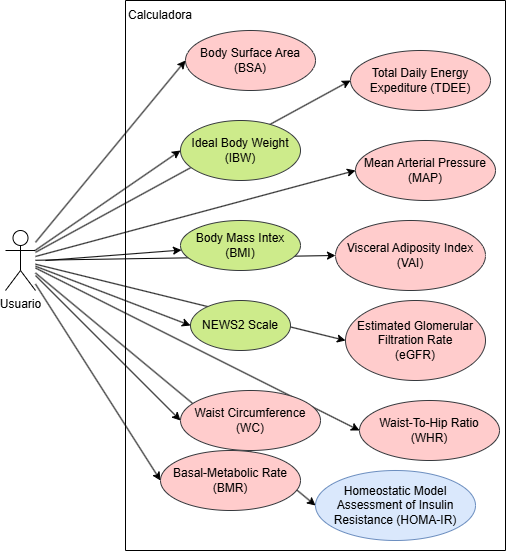

The diagram above was exported from draw.io. Its source (the exported page's mxGraphModel, read from the mxfile embedded in the PNG):
<mxGraphModel dx="777" dy="779" grid="1" gridSize="10" guides="1" tooltips="1" connect="1" arrows="1" fold="1" page="1" pageScale="1" pageWidth="827" pageHeight="1169" math="0" shadow="0">
  <root>
    <mxCell id="0" />
    <mxCell id="1" parent="0" />
    <mxCell id="a-UEcntslV16IG9vDZJP-1" edge="1" parent="1" source="a-UEcntslV16IG9vDZJP-12" style="rounded=0;orthogonalLoop=1;jettySize=auto;html=1;entryX=0;entryY=0.5;entryDx=0;entryDy=0;" target="a-UEcntslV16IG9vDZJP-16">
      <mxGeometry relative="1" as="geometry" />
    </mxCell>
    <mxCell id="a-UEcntslV16IG9vDZJP-2" edge="1" parent="1" source="a-UEcntslV16IG9vDZJP-12" style="rounded=0;orthogonalLoop=1;jettySize=auto;html=1;entryX=0;entryY=0.5;entryDx=0;entryDy=0;" target="a-UEcntslV16IG9vDZJP-15">
      <mxGeometry relative="1" as="geometry" />
    </mxCell>
    <mxCell id="a-UEcntslV16IG9vDZJP-3" edge="1" parent="1" source="a-UEcntslV16IG9vDZJP-12" style="rounded=0;orthogonalLoop=1;jettySize=auto;html=1;entryX=0;entryY=0.5;entryDx=0;entryDy=0;" target="a-UEcntslV16IG9vDZJP-19">
      <mxGeometry relative="1" as="geometry" />
    </mxCell>
    <mxCell id="a-UEcntslV16IG9vDZJP-4" edge="1" parent="1" source="a-UEcntslV16IG9vDZJP-12" style="rounded=0;orthogonalLoop=1;jettySize=auto;html=1;entryX=0;entryY=0.5;entryDx=0;entryDy=0;" target="a-UEcntslV16IG9vDZJP-21">
      <mxGeometry relative="1" as="geometry" />
    </mxCell>
    <mxCell id="a-UEcntslV16IG9vDZJP-5" edge="1" parent="1" source="a-UEcntslV16IG9vDZJP-12" style="rounded=0;orthogonalLoop=1;jettySize=auto;html=1;entryX=0;entryY=0.5;entryDx=0;entryDy=0;" target="a-UEcntslV16IG9vDZJP-20">
      <mxGeometry relative="1" as="geometry" />
    </mxCell>
    <mxCell id="a-UEcntslV16IG9vDZJP-6" edge="1" parent="1" source="a-UEcntslV16IG9vDZJP-12" style="rounded=0;orthogonalLoop=1;jettySize=auto;html=1;entryX=0;entryY=0.5;entryDx=0;entryDy=0;" target="a-UEcntslV16IG9vDZJP-23">
      <mxGeometry relative="1" as="geometry" />
    </mxCell>
    <mxCell id="a-UEcntslV16IG9vDZJP-7" edge="1" parent="1" source="a-UEcntslV16IG9vDZJP-12" style="rounded=0;orthogonalLoop=1;jettySize=auto;html=1;entryX=0;entryY=0.5;entryDx=0;entryDy=0;" target="a-UEcntslV16IG9vDZJP-22">
      <mxGeometry relative="1" as="geometry" />
    </mxCell>
    <mxCell id="a-UEcntslV16IG9vDZJP-8" edge="1" parent="1" source="a-UEcntslV16IG9vDZJP-12" style="rounded=0;orthogonalLoop=1;jettySize=auto;html=1;entryX=0;entryY=0.5;entryDx=0;entryDy=0;" target="a-UEcntslV16IG9vDZJP-17">
      <mxGeometry relative="1" as="geometry" />
    </mxCell>
    <mxCell id="a-UEcntslV16IG9vDZJP-9" edge="1" parent="1" source="a-UEcntslV16IG9vDZJP-12" style="rounded=0;orthogonalLoop=1;jettySize=auto;html=1;entryX=0;entryY=0.5;entryDx=0;entryDy=0;" target="a-UEcntslV16IG9vDZJP-18">
      <mxGeometry relative="1" as="geometry" />
    </mxCell>
    <mxCell id="a-UEcntslV16IG9vDZJP-10" edge="1" parent="1" source="a-UEcntslV16IG9vDZJP-12" style="rounded=0;orthogonalLoop=1;jettySize=auto;html=1;entryX=0;entryY=0.5;entryDx=0;entryDy=0;" target="a-UEcntslV16IG9vDZJP-25">
      <mxGeometry relative="1" as="geometry" />
    </mxCell>
    <mxCell id="a-UEcntslV16IG9vDZJP-11" edge="1" parent="1" source="a-UEcntslV16IG9vDZJP-12" style="rounded=0;orthogonalLoop=1;jettySize=auto;html=1;entryX=0;entryY=0.5;entryDx=0;entryDy=0;" target="a-UEcntslV16IG9vDZJP-27">
      <mxGeometry relative="1" as="geometry" />
    </mxCell>
    <mxCell id="a-UEcntslV16IG9vDZJP-12" parent="1" style="shape=umlActor;verticalLabelPosition=bottom;verticalAlign=top;html=1;outlineConnect=0;" value="Usuario" vertex="1">
      <mxGeometry height="60" width="30" x="60" y="260" as="geometry" />
    </mxCell>
    <mxCell id="a-UEcntslV16IG9vDZJP-13" edge="1" parent="1" style="endArrow=classic;html=1;rounded=0;" target="a-UEcntslV16IG9vDZJP-14" value="">
      <mxGeometry height="50" relative="1" width="50" as="geometry">
        <mxPoint x="100" y="290" as="sourcePoint" />
        <mxPoint x="180" y="200" as="targetPoint" />
      </mxGeometry>
    </mxCell>
    <mxCell id="a-UEcntslV16IG9vDZJP-14" parent="1" style="ellipse;whiteSpace=wrap;html=1;fillColor=#cdeb8b;strokeColor=#36393d;" value="Body Mass Intex&lt;div&gt;(BMI)&lt;/div&gt;" vertex="1">
      <mxGeometry height="50" width="120" x="235" y="250" as="geometry" />
    </mxCell>
    <mxCell id="a-UEcntslV16IG9vDZJP-15" parent="1" style="ellipse;whiteSpace=wrap;html=1;fillColor=#cdeb8b;strokeColor=#36393d;" value="Ideal Body Weight&lt;div&gt;(IBW)&lt;/div&gt;" vertex="1">
      <mxGeometry height="60" width="120" x="235" y="150" as="geometry" />
    </mxCell>
    <mxCell id="a-UEcntslV16IG9vDZJP-16" parent="1" style="ellipse;whiteSpace=wrap;html=1;fillColor=#ffcccc;strokeColor=#36393d;" value="Body Surface Area&lt;div&gt;(BSA)&lt;/div&gt;" vertex="1">
      <mxGeometry height="60" width="130" x="240" y="60" as="geometry" />
    </mxCell>
    <mxCell id="a-UEcntslV16IG9vDZJP-17" parent="1" style="ellipse;whiteSpace=wrap;html=1;fillColor=#ffcccc;strokeColor=#36393d;" value="Waist Circumference&lt;div&gt;(WC)&lt;/div&gt;" vertex="1">
      <mxGeometry height="60" width="140" x="235" y="420" as="geometry" />
    </mxCell>
    <mxCell id="a-UEcntslV16IG9vDZJP-18" parent="1" style="ellipse;whiteSpace=wrap;html=1;fillColor=#ffcccc;strokeColor=#36393d;" value="Waist-To-Hip Ratio&lt;div&gt;(WHR)&lt;/div&gt;" vertex="1">
      <mxGeometry height="60" width="140" x="414" y="430" as="geometry" />
    </mxCell>
    <mxCell id="a-UEcntslV16IG9vDZJP-19" parent="1" style="ellipse;whiteSpace=wrap;html=1;fillColor=#ffcccc;strokeColor=#36393d;" value="Total Daily Energy Expediture (TDEE)" vertex="1">
      <mxGeometry height="60" width="140" x="405" y="80" as="geometry" />
    </mxCell>
    <mxCell id="a-UEcntslV16IG9vDZJP-20" parent="1" style="ellipse;whiteSpace=wrap;html=1;fillColor=#ffcccc;strokeColor=#36393d;" value="Visceral Adiposity Index&lt;div&gt;(VAI)&lt;/div&gt;" vertex="1">
      <mxGeometry height="70" width="150" x="390" y="250" as="geometry" />
    </mxCell>
    <mxCell id="a-UEcntslV16IG9vDZJP-21" parent="1" style="ellipse;whiteSpace=wrap;html=1;fillColor=#ffcccc;strokeColor=#36393d;" value="Mean Arterial Pressure&lt;div&gt;(MAP)&lt;/div&gt;" vertex="1">
      <mxGeometry height="60" width="140" x="410" y="170" as="geometry" />
    </mxCell>
    <mxCell id="a-UEcntslV16IG9vDZJP-22" parent="1" style="ellipse;whiteSpace=wrap;html=1;fillColor=#ffcccc;strokeColor=#36393d;" value="Estimated Glomerular Filtration Rate&lt;div&gt;(eGFR)&lt;/div&gt;" vertex="1">
      <mxGeometry height="80" width="140" x="400" y="330" as="geometry" />
    </mxCell>
    <mxCell id="a-UEcntslV16IG9vDZJP-23" parent="1" style="ellipse;whiteSpace=wrap;html=1;fillColor=#cdeb8b;strokeColor=#36393d;" value="NEWS2 Scale" vertex="1">
      <mxGeometry height="50" width="100" x="245" y="330" as="geometry" />
    </mxCell>
    <mxCell id="a-UEcntslV16IG9vDZJP-24" parent="1" style="swimlane;startSize=0;" value="" vertex="1">
      <mxGeometry height="550" width="380" x="180" y="30" as="geometry" />
    </mxCell>
    <mxCell id="a-UEcntslV16IG9vDZJP-25" parent="a-UEcntslV16IG9vDZJP-24" style="ellipse;whiteSpace=wrap;html=1;fillColor=#ffcccc;strokeColor=#36393d;" value="Basal-Metabolic Rate&lt;div&gt;(BMR)&lt;/div&gt;" vertex="1">
      <mxGeometry height="60" width="140" x="35" y="450" as="geometry" />
    </mxCell>
    <mxCell id="a-UEcntslV16IG9vDZJP-26" parent="a-UEcntslV16IG9vDZJP-24" style="text;html=1;whiteSpace=wrap;strokeColor=none;fillColor=none;align=center;verticalAlign=middle;rounded=0;" value="Calculadora" vertex="1">
      <mxGeometry height="30" width="60" x="5" as="geometry" />
    </mxCell>
    <mxCell id="a-UEcntslV16IG9vDZJP-27" parent="a-UEcntslV16IG9vDZJP-24" style="ellipse;whiteSpace=wrap;html=1;fillColor=#dae8fc;strokeColor=#6c8ebf;" value="Homeostatic Model Assessment of Insulin Resistance (HOMA-IR)" vertex="1">
      <mxGeometry height="70" width="160" x="190" y="470" as="geometry" />
    </mxCell>
  </root>
</mxGraphModel>